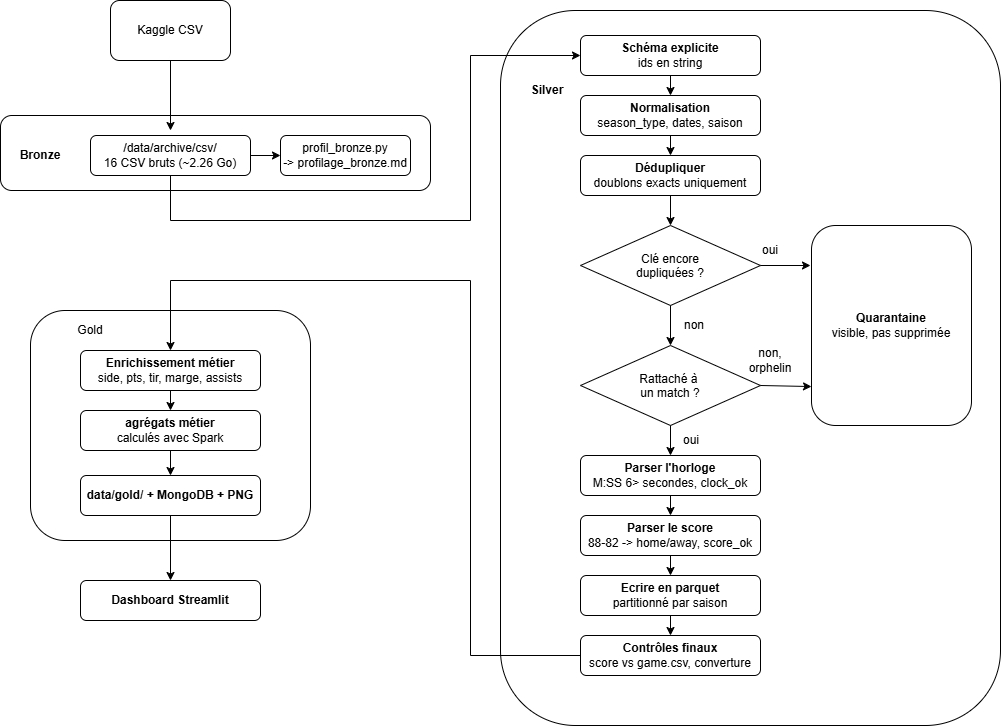

The diagram above was exported from draw.io. Its source (the exported page's mxGraphModel, read from the mxfile embedded in the PNG):
<mxGraphModel dx="1009" dy="1112" grid="1" gridSize="10" guides="1" tooltips="1" connect="1" arrows="1" fold="1" page="1" pageScale="1" pageWidth="827" pageHeight="1169" math="0" shadow="0">
  <root>
    <mxCell id="0" />
    <mxCell id="1" parent="0" />
    <mxCell id="uBL1tb5t5ztL9CB79LP7-91" parent="1" style="rounded=1;whiteSpace=wrap;html=1;roundedPerimeter=1;" value="" vertex="1">
      <mxGeometry height="230" width="280" x="280" y="350" as="geometry" />
    </mxCell>
    <mxCell id="uBL1tb5t5ztL9CB79LP7-1" parent="1" style="rounded=1;whiteSpace=wrap;html=1;roundedPerimeter=1;" value="Kaggle CSV" vertex="1">
      <mxGeometry height="60" width="120" x="360" y="40" as="geometry" />
    </mxCell>
    <mxCell id="uBL1tb5t5ztL9CB79LP7-2" parent="1" style="rounded=1;whiteSpace=wrap;html=1;roundedPerimeter=1;" value="" vertex="1">
      <mxGeometry height="75" width="430" x="250" y="155" as="geometry" />
    </mxCell>
    <mxCell id="uBL1tb5t5ztL9CB79LP7-3" edge="1" parent="1" source="uBL1tb5t5ztL9CB79LP7-1" style="endArrow=classic;html=1;rounded=0;defaultLabelBackgroundColor=page;labelPadding=0 4;exitX=0.5;exitY=1;exitDx=0;exitDy=0;entryX=0.5;entryY=0;entryDx=0;entryDy=0;" value="">
      <mxGeometry height="50" relative="1" width="50" as="geometry">
        <mxPoint x="390" y="410" as="sourcePoint" />
        <mxPoint x="420" y="170" as="targetPoint" />
      </mxGeometry>
    </mxCell>
    <mxCell id="uBL1tb5t5ztL9CB79LP7-7" parent="1" style="rounded=1;whiteSpace=wrap;html=1;roundedPerimeter=1;" value="/data/archive/csv/&lt;div&gt;16 CSV bruts (~2.26 Go)&lt;/div&gt;" vertex="1">
      <mxGeometry height="40" width="160" x="340" y="175" as="geometry" />
    </mxCell>
    <mxCell id="uBL1tb5t5ztL9CB79LP7-12" parent="1" style="rounded=1;whiteSpace=wrap;html=1;roundedPerimeter=1;" value="profil_bronze.py&lt;div&gt;-&amp;gt; profilage_bronze.md&lt;/div&gt;" vertex="1">
      <mxGeometry height="40" width="130" x="530" y="175" as="geometry" />
    </mxCell>
    <mxCell id="uBL1tb5t5ztL9CB79LP7-13" edge="1" parent="1" source="uBL1tb5t5ztL9CB79LP7-7" style="endArrow=classic;html=1;rounded=0;defaultLabelBackgroundColor=page;labelPadding=0 4;exitX=1;exitY=0.5;exitDx=0;exitDy=0;entryX=0;entryY=0.5;entryDx=0;entryDy=0;" target="uBL1tb5t5ztL9CB79LP7-12" value="">
      <mxGeometry height="50" relative="1" width="50" as="geometry">
        <mxPoint x="420" y="390" as="sourcePoint" />
        <mxPoint x="470" y="340" as="targetPoint" />
      </mxGeometry>
    </mxCell>
    <mxCell id="uBL1tb5t5ztL9CB79LP7-14" parent="1" style="text;html=1;whiteSpace=wrap;strokeColor=none;fillColor=none;align=center;verticalAlign=middle;rounded=0;" value="&lt;b&gt;Bronze&lt;/b&gt;" vertex="1">
      <mxGeometry height="30" width="60" x="260" y="180" as="geometry" />
    </mxCell>
    <mxCell id="uBL1tb5t5ztL9CB79LP7-55" connectable="0" parent="1" style="group" value="" vertex="1">
      <mxGeometry height="715" width="500" x="750" y="50" as="geometry" />
    </mxCell>
    <mxCell id="uBL1tb5t5ztL9CB79LP7-54" parent="uBL1tb5t5ztL9CB79LP7-55" style="rounded=1;whiteSpace=wrap;html=1;roundedPerimeter=1;" value="" vertex="1">
      <mxGeometry height="715" width="500" as="geometry" />
    </mxCell>
    <mxCell id="uBL1tb5t5ztL9CB79LP7-8" parent="uBL1tb5t5ztL9CB79LP7-55" style="rounded=1;whiteSpace=wrap;html=1;roundedPerimeter=1;" value="&lt;b&gt;Schéma explicite&lt;/b&gt;&lt;div&gt;ids en string&lt;/div&gt;" vertex="1">
      <mxGeometry height="40" width="180" x="80" y="25" as="geometry" />
    </mxCell>
    <mxCell id="uBL1tb5t5ztL9CB79LP7-16" parent="uBL1tb5t5ztL9CB79LP7-55" style="rounded=1;whiteSpace=wrap;html=1;roundedPerimeter=1;" value="&lt;b&gt;Normalisation&lt;/b&gt;&lt;div&gt;season_type, dates, saison&lt;/div&gt;" vertex="1">
      <mxGeometry height="40" width="180" x="80" y="85" as="geometry" />
    </mxCell>
    <mxCell id="uBL1tb5t5ztL9CB79LP7-17" edge="1" parent="uBL1tb5t5ztL9CB79LP7-55" source="uBL1tb5t5ztL9CB79LP7-8" style="endArrow=classic;html=1;rounded=0;defaultLabelBackgroundColor=page;labelPadding=0 4;exitX=0.5;exitY=1;exitDx=0;exitDy=0;entryX=0.5;entryY=0;entryDx=0;entryDy=0;" target="uBL1tb5t5ztL9CB79LP7-16" value="">
      <mxGeometry height="50" relative="1" width="50" as="geometry">
        <mxPoint x="170" y="85" as="sourcePoint" />
        <mxPoint x="220" y="35" as="targetPoint" />
      </mxGeometry>
    </mxCell>
    <mxCell id="uBL1tb5t5ztL9CB79LP7-18" parent="uBL1tb5t5ztL9CB79LP7-55" style="text;html=1;whiteSpace=wrap;strokeColor=none;fillColor=none;align=center;verticalAlign=middle;rounded=0;" value="&lt;b&gt;Silver&lt;/b&gt;" vertex="1">
      <mxGeometry height="30" width="60" x="17" y="65" as="geometry" />
    </mxCell>
    <mxCell id="uBL1tb5t5ztL9CB79LP7-31" parent="uBL1tb5t5ztL9CB79LP7-55" style="rounded=1;whiteSpace=wrap;html=1;roundedPerimeter=1;" value="&lt;b&gt;Dédupliquer&lt;/b&gt;&lt;div&gt;doublons exacts uniquement&lt;/div&gt;" vertex="1">
      <mxGeometry height="40" width="180" x="80" y="145" as="geometry" />
    </mxCell>
    <mxCell id="uBL1tb5t5ztL9CB79LP7-32" edge="1" parent="uBL1tb5t5ztL9CB79LP7-55" source="uBL1tb5t5ztL9CB79LP7-16" style="endArrow=classic;html=1;rounded=0;defaultLabelBackgroundColor=page;labelPadding=0 4;exitX=0.5;exitY=1;exitDx=0;exitDy=0;entryX=0.5;entryY=0;entryDx=0;entryDy=0;" target="uBL1tb5t5ztL9CB79LP7-31" value="">
      <mxGeometry height="50" relative="1" width="50" as="geometry">
        <mxPoint x="130" y="115" as="sourcePoint" />
        <mxPoint x="180" y="65" as="targetPoint" />
      </mxGeometry>
    </mxCell>
    <mxCell id="uBL1tb5t5ztL9CB79LP7-33" parent="uBL1tb5t5ztL9CB79LP7-55" style="rhombus;whiteSpace=wrap;html=1;shapeInside=1;" value="Clé encore dupliquées ?" vertex="1">
      <mxGeometry height="80" width="180" x="80" y="215" as="geometry" />
    </mxCell>
    <mxCell id="uBL1tb5t5ztL9CB79LP7-34" parent="uBL1tb5t5ztL9CB79LP7-55" style="rhombus;whiteSpace=wrap;html=1;shapeInside=1;" value="Rattaché à&amp;nbsp;&lt;div&gt;un match ?&lt;/div&gt;" vertex="1">
      <mxGeometry height="80" width="180" x="80" y="335" as="geometry" />
    </mxCell>
    <mxCell id="uBL1tb5t5ztL9CB79LP7-35" parent="uBL1tb5t5ztL9CB79LP7-55" style="rounded=1;whiteSpace=wrap;html=1;roundedPerimeter=1;" value="&lt;b&gt;Quarantaine&lt;/b&gt;&lt;div&gt;visible, pas supprimée&lt;/div&gt;" vertex="1">
      <mxGeometry height="200" width="160" x="311" y="215" as="geometry" />
    </mxCell>
    <mxCell id="uBL1tb5t5ztL9CB79LP7-36" edge="1" parent="uBL1tb5t5ztL9CB79LP7-55" source="uBL1tb5t5ztL9CB79LP7-31" style="endArrow=classic;html=1;rounded=0;defaultLabelBackgroundColor=page;labelPadding=0 4;exitX=0.5;exitY=1;exitDx=0;exitDy=0;entryX=0.5;entryY=0;entryDx=0;entryDy=0;" target="uBL1tb5t5ztL9CB79LP7-33" value="">
      <mxGeometry height="50" relative="1" width="50" as="geometry">
        <mxPoint x="240" y="175" as="sourcePoint" />
        <mxPoint x="290" y="125" as="targetPoint" />
      </mxGeometry>
    </mxCell>
    <mxCell id="uBL1tb5t5ztL9CB79LP7-37" edge="1" parent="uBL1tb5t5ztL9CB79LP7-55" source="uBL1tb5t5ztL9CB79LP7-33" style="endArrow=classic;html=1;rounded=0;defaultLabelBackgroundColor=page;labelPadding=0 4;exitX=1;exitY=0.5;exitDx=0;exitDy=0;" value="">
      <mxGeometry height="50" relative="1" width="50" as="geometry">
        <mxPoint x="240" y="175" as="sourcePoint" />
        <mxPoint x="310" y="255" as="targetPoint" />
      </mxGeometry>
    </mxCell>
    <mxCell id="uBL1tb5t5ztL9CB79LP7-38" edge="1" parent="uBL1tb5t5ztL9CB79LP7-55" source="uBL1tb5t5ztL9CB79LP7-34" style="endArrow=classic;html=1;rounded=0;defaultLabelBackgroundColor=page;labelPadding=0 4;exitX=1;exitY=0.5;exitDx=0;exitDy=0;entryX=0.007;entryY=0.801;entryDx=0;entryDy=0;" target="uBL1tb5t5ztL9CB79LP7-35" value="">
      <mxGeometry height="50" relative="1" width="50" as="geometry">
        <mxPoint x="240" y="175" as="sourcePoint" />
        <mxPoint x="290" y="125" as="targetPoint" />
      </mxGeometry>
    </mxCell>
    <mxCell id="uBL1tb5t5ztL9CB79LP7-39" edge="1" parent="uBL1tb5t5ztL9CB79LP7-55" source="uBL1tb5t5ztL9CB79LP7-33" style="endArrow=classic;html=1;rounded=0;defaultLabelBackgroundColor=page;labelPadding=0 4;exitX=0.5;exitY=1;exitDx=0;exitDy=0;entryX=0.5;entryY=0;entryDx=0;entryDy=0;" target="uBL1tb5t5ztL9CB79LP7-34" value="">
      <mxGeometry height="50" relative="1" width="50" as="geometry">
        <mxPoint x="240" y="175" as="sourcePoint" />
        <mxPoint x="290" y="125" as="targetPoint" />
      </mxGeometry>
    </mxCell>
    <mxCell id="uBL1tb5t5ztL9CB79LP7-40" parent="uBL1tb5t5ztL9CB79LP7-55" style="text;html=1;whiteSpace=wrap;strokeColor=none;fillColor=none;align=center;verticalAlign=middle;rounded=0;" value="oui" vertex="1">
      <mxGeometry height="30" width="60" x="240" y="225" as="geometry" />
    </mxCell>
    <mxCell id="uBL1tb5t5ztL9CB79LP7-41" parent="uBL1tb5t5ztL9CB79LP7-55" style="text;html=1;whiteSpace=wrap;strokeColor=none;fillColor=none;align=center;verticalAlign=middle;rounded=0;" value="oui" vertex="1">
      <mxGeometry height="30" width="60" x="161" y="415" as="geometry" />
    </mxCell>
    <mxCell id="uBL1tb5t5ztL9CB79LP7-42" parent="uBL1tb5t5ztL9CB79LP7-55" style="text;html=1;whiteSpace=wrap;strokeColor=none;fillColor=none;align=center;verticalAlign=middle;rounded=0;" value="non" vertex="1">
      <mxGeometry height="30" width="60" x="164" y="300" as="geometry" />
    </mxCell>
    <mxCell id="uBL1tb5t5ztL9CB79LP7-43" parent="uBL1tb5t5ztL9CB79LP7-55" style="text;html=1;whiteSpace=wrap;strokeColor=none;fillColor=none;align=center;verticalAlign=middle;rounded=0;" value="non, orphelin" vertex="1">
      <mxGeometry height="30" width="60" x="240" y="335" as="geometry" />
    </mxCell>
    <mxCell id="uBL1tb5t5ztL9CB79LP7-45" parent="uBL1tb5t5ztL9CB79LP7-55" style="rounded=1;whiteSpace=wrap;html=1;roundedPerimeter=1;" value="&lt;b&gt;Parser l'horloge&lt;/b&gt;&lt;div&gt;M:SS 6&amp;gt; secondes, clock_ok&lt;/div&gt;" vertex="1">
      <mxGeometry height="40" width="180" x="80" y="445" as="geometry" />
    </mxCell>
    <mxCell id="uBL1tb5t5ztL9CB79LP7-46" parent="uBL1tb5t5ztL9CB79LP7-55" style="rounded=1;whiteSpace=wrap;html=1;roundedPerimeter=1;" value="&lt;b&gt;Parser le score&lt;/b&gt;&lt;div&gt;88-82 -&amp;gt; home/away, score_ok&lt;/div&gt;" vertex="1">
      <mxGeometry height="40" width="180" x="80" y="505" as="geometry" />
    </mxCell>
    <mxCell id="uBL1tb5t5ztL9CB79LP7-47" parent="uBL1tb5t5ztL9CB79LP7-55" style="rounded=1;whiteSpace=wrap;html=1;roundedPerimeter=1;" value="&lt;div&gt;&lt;b&gt;Ecrire en parquet&lt;/b&gt;&lt;/div&gt;&lt;div&gt;partitionné par saison&lt;/div&gt;" vertex="1">
      <mxGeometry height="40" width="180" x="80" y="565" as="geometry" />
    </mxCell>
    <mxCell id="uBL1tb5t5ztL9CB79LP7-48" parent="uBL1tb5t5ztL9CB79LP7-55" style="rounded=1;whiteSpace=wrap;html=1;roundedPerimeter=1;" value="&lt;div&gt;&lt;b&gt;Contrôles finaux&lt;/b&gt;&lt;/div&gt;&lt;div&gt;score vs game.csv, converture&lt;/div&gt;" vertex="1">
      <mxGeometry height="40" width="180" x="80" y="625" as="geometry" />
    </mxCell>
    <mxCell id="uBL1tb5t5ztL9CB79LP7-49" edge="1" parent="uBL1tb5t5ztL9CB79LP7-55" source="uBL1tb5t5ztL9CB79LP7-34" style="endArrow=classic;html=1;rounded=0;defaultLabelBackgroundColor=page;labelPadding=0 4;exitX=0.5;exitY=1;exitDx=0;exitDy=0;entryX=0.5;entryY=0;entryDx=0;entryDy=0;" target="uBL1tb5t5ztL9CB79LP7-45" value="">
      <mxGeometry height="50" relative="1" width="50" as="geometry">
        <mxPoint x="210" y="435" as="sourcePoint" />
        <mxPoint x="260" y="385" as="targetPoint" />
      </mxGeometry>
    </mxCell>
    <mxCell id="uBL1tb5t5ztL9CB79LP7-50" edge="1" parent="uBL1tb5t5ztL9CB79LP7-55" source="uBL1tb5t5ztL9CB79LP7-45" style="endArrow=classic;html=1;rounded=0;defaultLabelBackgroundColor=page;labelPadding=0 4;exitX=0.5;exitY=1;exitDx=0;exitDy=0;entryX=0.5;entryY=0;entryDx=0;entryDy=0;" target="uBL1tb5t5ztL9CB79LP7-46" value="">
      <mxGeometry height="50" relative="1" width="50" as="geometry">
        <mxPoint x="190" y="415" as="sourcePoint" />
        <mxPoint x="190" y="445" as="targetPoint" />
      </mxGeometry>
    </mxCell>
    <mxCell id="uBL1tb5t5ztL9CB79LP7-51" edge="1" parent="uBL1tb5t5ztL9CB79LP7-55" source="uBL1tb5t5ztL9CB79LP7-46" style="endArrow=classic;html=1;rounded=0;defaultLabelBackgroundColor=page;labelPadding=0 4;exitX=0.5;exitY=1;exitDx=0;exitDy=0;entryX=0.5;entryY=0;entryDx=0;entryDy=0;" target="uBL1tb5t5ztL9CB79LP7-47" value="">
      <mxGeometry height="50" relative="1" width="50" as="geometry">
        <mxPoint x="210" y="485" as="sourcePoint" />
        <mxPoint x="210" y="505" as="targetPoint" />
      </mxGeometry>
    </mxCell>
    <mxCell id="uBL1tb5t5ztL9CB79LP7-52" edge="1" parent="uBL1tb5t5ztL9CB79LP7-55" source="uBL1tb5t5ztL9CB79LP7-47" style="endArrow=classic;html=1;rounded=0;defaultLabelBackgroundColor=page;labelPadding=0 4;exitX=0.5;exitY=1;exitDx=0;exitDy=0;entryX=0.5;entryY=0;entryDx=0;entryDy=0;" target="uBL1tb5t5ztL9CB79LP7-48" value="">
      <mxGeometry height="50" relative="1" width="50" as="geometry">
        <mxPoint x="230" y="545" as="sourcePoint" />
        <mxPoint x="230" y="565" as="targetPoint" />
      </mxGeometry>
    </mxCell>
    <mxCell id="uBL1tb5t5ztL9CB79LP7-10" edge="1" parent="1" source="uBL1tb5t5ztL9CB79LP7-7" style="endArrow=classic;html=1;rounded=0;defaultLabelBackgroundColor=page;labelPadding=0 4;exitX=0.5;exitY=1;exitDx=0;exitDy=0;entryX=0;entryY=0.5;entryDx=0;entryDy=0;" target="uBL1tb5t5ztL9CB79LP7-8" value="">
      <mxGeometry height="50" relative="1" width="50" x="-0.1226" as="geometry">
        <Array as="points">
          <mxPoint x="420" y="260" />
          <mxPoint x="720" y="260" />
          <mxPoint x="720" y="95" />
        </Array>
        <mxPoint x="420" y="390" as="sourcePoint" />
        <mxPoint x="470" y="340" as="targetPoint" />
      </mxGeometry>
    </mxCell>
    <mxCell id="uBL1tb5t5ztL9CB79LP7-83" parent="1" style="rounded=1;whiteSpace=wrap;html=1;roundedPerimeter=1;" value="&lt;div&gt;&lt;b&gt;Enrichissement métier&lt;/b&gt;&lt;/div&gt;&lt;div&gt;side, pts, tir, marge, assists&lt;/div&gt;" vertex="1">
      <mxGeometry height="40" width="180" x="330" y="390" as="geometry" />
    </mxCell>
    <mxCell id="uBL1tb5t5ztL9CB79LP7-84" parent="1" style="rounded=1;whiteSpace=wrap;html=1;roundedPerimeter=1;" value="&lt;div&gt;&lt;b&gt;agrégats métier&lt;/b&gt;&lt;/div&gt;&lt;div&gt;calculés avec Spark&lt;/div&gt;" vertex="1">
      <mxGeometry height="40" width="180" x="330" y="450" as="geometry" />
    </mxCell>
    <mxCell id="uBL1tb5t5ztL9CB79LP7-85" parent="1" style="rounded=1;whiteSpace=wrap;html=1;roundedPerimeter=1;" value="&lt;b&gt;data/gold/ + MongoDB + PNG&lt;/b&gt;" vertex="1">
      <mxGeometry height="40" width="180" x="330" y="515" as="geometry" />
    </mxCell>
    <mxCell id="uBL1tb5t5ztL9CB79LP7-86" parent="1" style="rounded=1;whiteSpace=wrap;html=1;roundedPerimeter=1;" value="&lt;b&gt;Dashboard Streamlit&lt;/b&gt;" vertex="1">
      <mxGeometry height="40" width="180" x="330" y="620" as="geometry" />
    </mxCell>
    <mxCell id="uBL1tb5t5ztL9CB79LP7-87" edge="1" parent="1" source="uBL1tb5t5ztL9CB79LP7-83" style="endArrow=classic;html=1;rounded=0;defaultLabelBackgroundColor=page;labelPadding=0 4;exitX=0.5;exitY=1;exitDx=0;exitDy=0;entryX=0.5;entryY=0;entryDx=0;entryDy=0;" target="uBL1tb5t5ztL9CB79LP7-84" value="">
      <mxGeometry height="50" relative="1" width="50" as="geometry">
        <mxPoint x="540" y="580" as="sourcePoint" />
        <mxPoint x="590" y="530" as="targetPoint" />
      </mxGeometry>
    </mxCell>
    <mxCell id="uBL1tb5t5ztL9CB79LP7-88" edge="1" parent="1" source="uBL1tb5t5ztL9CB79LP7-84" style="endArrow=classic;html=1;rounded=0;defaultLabelBackgroundColor=page;labelPadding=0 4;exitX=0.5;exitY=1;exitDx=0;exitDy=0;entryX=0.5;entryY=0;entryDx=0;entryDy=0;" target="uBL1tb5t5ztL9CB79LP7-85" value="">
      <mxGeometry height="50" relative="1" width="50" as="geometry">
        <mxPoint x="500" y="490" as="sourcePoint" />
        <mxPoint x="500" y="510" as="targetPoint" />
      </mxGeometry>
    </mxCell>
    <mxCell id="uBL1tb5t5ztL9CB79LP7-89" edge="1" parent="1" source="uBL1tb5t5ztL9CB79LP7-85" style="endArrow=classic;html=1;rounded=0;defaultLabelBackgroundColor=page;labelPadding=0 4;exitX=0.5;exitY=1;exitDx=0;exitDy=0;entryX=0.5;entryY=0;entryDx=0;entryDy=0;" target="uBL1tb5t5ztL9CB79LP7-86" value="">
      <mxGeometry height="50" relative="1" width="50" as="geometry">
        <mxPoint x="520" y="530" as="sourcePoint" />
        <mxPoint x="520" y="555" as="targetPoint" />
      </mxGeometry>
    </mxCell>
    <mxCell id="uBL1tb5t5ztL9CB79LP7-90" edge="1" parent="1" source="uBL1tb5t5ztL9CB79LP7-48" style="endArrow=classic;html=1;rounded=0;defaultLabelBackgroundColor=page;labelPadding=0 4;exitX=0;exitY=0.5;exitDx=0;exitDy=0;entryX=0.5;entryY=0;entryDx=0;entryDy=0;" target="uBL1tb5t5ztL9CB79LP7-83" value="">
      <mxGeometry height="50" relative="1" width="50" x="-0.0924" as="geometry">
        <Array as="points">
          <mxPoint x="720" y="695" />
          <mxPoint x="720" y="320" />
          <mxPoint x="420" y="320" />
        </Array>
        <mxPoint x="510" y="540" as="sourcePoint" />
        <mxPoint x="510" y="605" as="targetPoint" />
      </mxGeometry>
    </mxCell>
    <mxCell id="uBL1tb5t5ztL9CB79LP7-92" parent="1" style="text;html=1;whiteSpace=wrap;strokeColor=none;fillColor=none;align=center;verticalAlign=middle;rounded=0;" value="Gold" vertex="1">
      <mxGeometry height="30" width="60" x="310" y="355" as="geometry" />
    </mxCell>
  </root>
</mxGraphModel>